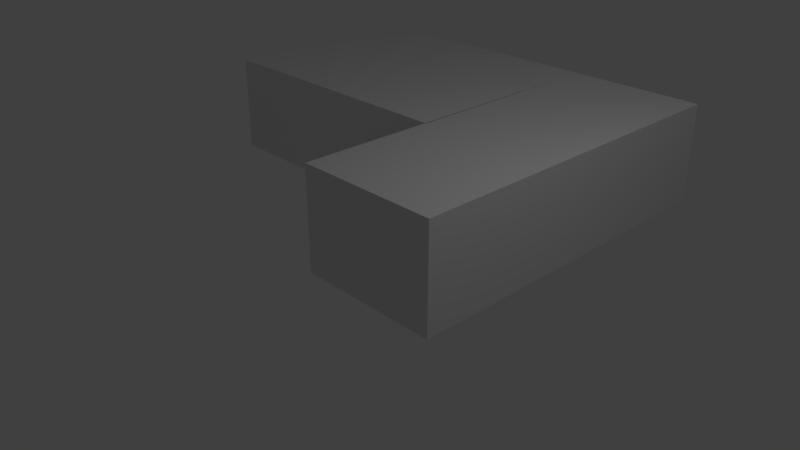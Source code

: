 # Source: RoomNichtEckig.blend  (saved by Blender 2.79.0; exported with 4.5.12 LTS)
import bpy
from mathutils import Matrix  # noqa: F401  (used for matrix-valued properties, if any)

bpy.ops.wm.read_factory_settings(use_empty=True)
scene = bpy.context.scene
scene.name = 'Scene'

# ---- collections
col_collection_1 = bpy.data.collections.new('Collection 1'); scene.collection.children.link(col_collection_1)

# ---- world
world_world = bpy.data.worlds.new('World'); scene.world = world_world
world_world.color = (0.05088, 0.05088, 0.05088)
world_world.use_sun_shadow = False
world_world.sun_shadow_jitter_overblur = 0.0
world_world.cycles.sampling_method = 'MANUAL'

# ---- cameras
cam_camera = bpy.data.cameras.new('Camera')
cam_camera.clip_end = 100.0
cam_camera.lens = 35.0
cam_camera.sensor_width = 32.0
cam_camera.sensor_height = 18.0
cam_camera.ortho_scale = 7.314
cam_camera.dof.focus_distance = 0.0
cam_camera.dof.aperture_fstop = 128.0

# ---- lights
light_lamp = bpy.data.lights.new('Lamp', 'POINT')
light_lamp.transmission_factor = 0.0
light_lamp.cutoff_distance = 30.0
light_lamp.energy = 100.0
light_lamp.shadow_buffer_clip_start = 1.001
light_lamp.shadow_soft_size = 0.1
light_lamp.shadow_maximum_resolution = 0.006
light_lamp.use_absolute_resolution = True

# ---- meshes
me_cube_001 = bpy.data.meshes.new('Cube.001')
me_cube_001.from_pydata([(-1.0, -1.0, -1.0), (-1.0, -1.0, 0.4367), (-1.0, 4.154, -1.0), (-1.0, 4.154, 0.4367), (1.0, -1.0, -1.0), (1.0, -1.0, 0.4367), (1.0, 4.154, -1.0), (1.0, 4.154, 0.4367), (-1.0, 4.154, -1.0), (-1.0, 4.154, 0.4367), (-1.0, 4.154, -1.0), (-1.0, 4.154, 0.4367), (-5.034, 4.154, -1.0), (-5.034, 4.154, 0.4367), (-5.034, 4.154, -1.0), (-5.034, 4.154, 0.4367), (-5.034, 0.9338, -1.0), (-5.034, 0.9338, 0.4367), (-0.9893, 0.9338, -1.0), (-0.9893, 0.9338, 0.4367)], [], [(0, 1, 9, 8), (2, 3, 7, 6), (6, 7, 5, 4), (4, 5, 1, 0), (2, 6, 4, 0), (7, 3, 1, 5), (11, 10, 12, 13), (13, 12, 14, 15), (15, 14, 16, 17), (17, 16, 18, 19), (17, 19, 11, 15), (19, 18, 16, 14, 10, 11)])
me_cube_001.use_remesh_preserve_volume = False
me_cube_001.use_remesh_preserve_attributes = False
me_cube_001.use_mirror_vertex_groups = False
me_cube_001.update()

# ---- objects
ob_cube = bpy.data.objects.new('Cube', me_cube_001)
ob_lamp = bpy.data.objects.new('Lamp', light_lamp)
ob_camera = bpy.data.objects.new('Camera', cam_camera)

# ---- transforms, parenting, visibility, modifiers, constraints
ob_cube.location = (1.0, 0.05654, 1.092)
ob_cube.lineart.crease_threshold = 0.0
ob_lamp.location = (4.076, 0.6194, 5.904)
ob_lamp.rotation_euler = (0.6503, 0.05522, 1.866)
ob_lamp.lock_rotations_4d = False
ob_lamp.empty_display_type = 'ARROWS'
ob_lamp.color = (0.0, 0.0, 0.0, 0.0)
ob_lamp.lineart.crease_threshold = 0.0
ob_camera.location = (7.481, -6.508, 5.344)
ob_camera.rotation_euler = (1.109, 0.0, 0.8149)
ob_camera.lock_rotations_4d = False
ob_camera.empty_display_type = 'ARROWS'
ob_camera.color = (0.0, 0.0, 0.0, 0.0)
ob_camera.display_type = 'WIRE'
ob_camera.lineart.crease_threshold = 0.0

# ---- collection membership
col_collection_1.objects.link(ob_cube)
col_collection_1.objects.link(ob_lamp)
col_collection_1.objects.link(ob_camera)

# ---- scene / render settings (as saved in the file)
scene.camera = ob_camera
scene.frame_start = 1; scene.frame_end = 250; scene.frame_set(1)
scene.render.engine = 'BLENDER_EEVEE_NEXT'
scene.render.resolution_percentage = 50
scene.render.dither_intensity = 0.0
scene.cycles.use_denoising = False
scene.cycles.samples = 128
scene.cycles.sampling_pattern = 'TABULATED_SOBOL'
scene.cycles.use_adaptive_sampling = False
scene.cycles.use_light_tree = False
scene.cycles.blur_glossy = 0.0
scene.cycles.sample_clamp_indirect = 0.0
scene.view_settings.view_transform = 'Standard'
bpy.context.view_layer.update()
